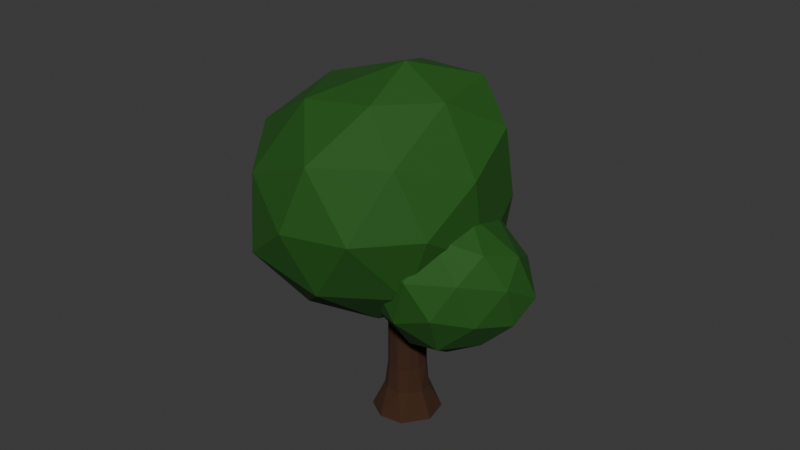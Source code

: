 # Source: OakTreeTwo.blend  (saved by Blender 4.2.66; exported with 4.5.12 LTS)
import bpy
from mathutils import Matrix  # noqa: F401  (used for matrix-valued properties, if any)

bpy.ops.wm.read_factory_settings(use_empty=True)
scene = bpy.context.scene
scene.name = 'Scene'

# ---- collections
col_collection = bpy.data.collections.new('Collection'); scene.collection.children.link(col_collection)

# ---- materials (node trees are filled in below, after node groups)
mat_material_004 = bpy.data.materials.new('Material.004')
mat_material_001 = bpy.data.materials.new('Material.001')

# ---- material node trees
mat_material_004.use_nodes = True; mat_material_004.node_tree.nodes.clear()
_N = mat_material_004.node_tree.nodes; _L = mat_material_004.node_tree.links
n0 = _N.new('ShaderNodeBsdfPrincipled'); n0.name = 'Principled BSDF'; n0.location = (10, 300)
n0.inputs[0].default_value = (0.04373, 0.01444, 0.002732, 1.0)
n0.inputs[2].default_value = 0.95
n1 = _N.new('ShaderNodeOutputMaterial'); n1.name = 'Material Output'; n1.location = (300, 300)
_L.new(n0.outputs[0], n1.inputs[0])
n1.is_active_output = True
mat_material_001.use_nodes = True; mat_material_001.node_tree.nodes.clear()
_N = mat_material_001.node_tree.nodes; _L = mat_material_001.node_tree.links
n0 = _N.new('ShaderNodeBsdfPrincipled'); n0.name = 'Principled BSDF'; n0.location = (10, 300)
n0.inputs[0].default_value = (0.0107, 0.09533, 0.003987, 1.0)
n0.inputs[2].default_value = 0.8
n1 = _N.new('ShaderNodeOutputMaterial'); n1.name = 'Material Output'; n1.location = (300, 300)
_L.new(n0.outputs[0], n1.inputs[0])
n1.is_active_output = True

# ---- world
world_world = bpy.data.worlds.new('World'); scene.world = world_world
world_world.use_nodes = True; world_world.node_tree.nodes.clear()
_N = world_world.node_tree.nodes; _L = world_world.node_tree.links
n0 = _N.new('ShaderNodeOutputWorld'); n0.name = 'World Output'; n0.location = (300, 300)
n1 = _N.new('ShaderNodeBackground'); n1.name = 'Background'; n1.location = (10, 300)
n1.inputs[0].default_value = (0.05088, 0.05088, 0.05088, 1.0)
_L.new(n1.outputs[0], n0.inputs[0])
n0.is_active_output = True
world_world.color = (0.05088, 0.05088, 0.05088)
world_world.sun_shadow_jitter_overblur = 0.0

# ---- meshes
me_cylinder = bpy.data.meshes.new('Cylinder')
me_cylinder.from_pydata([(-0.2841, -8.085, -1.0), (-0.2841, -8.906, 1.0), (0.07112, -8.12, -1.0), (-0.08897, -8.925, 1.0), (0.4126, -8.224, -1.0), (0.09863, -8.982, 1.0), (0.7274, -8.392, -1.0), (0.2715, -9.074, 1.0), (1.003, -8.618, -1.0), (0.4231, -9.199, 1.0), (1.23, -8.894, -1.0), (0.5474, -9.35, 1.0), (1.398, -9.209, -1.0), (0.6398, -9.523, 1.0), (1.502, -9.551, -1.0), (0.6967, -9.711, 1.0), (1.537, -9.906, -1.0), (0.7159, -9.906, 1.0), (1.502, -10.26, -1.0), (0.6967, -10.1, 1.0), (1.398, -10.6, -1.0), (0.6398, -10.29, 1.0), (1.23, -10.92, -1.0), (0.5474, -10.46, 1.0), (1.003, -11.19, -1.0), (0.4231, -10.61, 1.0), (0.7274, -11.42, -1.0), (0.2715, -10.74, 1.0), (0.4126, -11.59, -1.0), (0.09863, -10.83, 1.0), (0.07112, -11.69, -1.0), (-0.08897, -10.89, 1.0), (-0.2841, -11.73, -1.0), (-0.2841, -10.91, 1.0), (-0.6392, -11.69, -1.0), (-0.4791, -10.89, 1.0), (-0.9808, -11.59, -1.0), (-0.6667, -10.83, 1.0), (-1.296, -11.42, -1.0), (-0.8396, -10.74, 1.0), (-1.571, -11.19, -1.0), (-0.9912, -10.61, 1.0), (-1.798, -10.92, -1.0), (-1.116, -10.46, 1.0), (-1.966, -10.6, -1.0), (-1.208, -10.29, 1.0), (-2.07, -10.26, -1.0), (-1.265, -10.1, 1.0), (-2.105, -9.906, -1.0), (-1.284, -9.906, 1.0), (-2.07, -9.551, -1.0), (-1.265, -9.711, 1.0), (-1.966, -9.209, -1.0), (-1.208, -9.523, 1.0), (-1.798, -8.894, -1.0), (-1.116, -9.35, 1.0), (-1.571, -8.618, -1.0), (-0.9912, -9.199, 1.0), (-1.296, -8.392, -1.0), (-0.8396, -9.074, 1.0), (-0.9808, -8.224, -1.0), (-0.6667, -8.982, 1.0), (-0.6392, -8.12, -1.0), (-0.4791, -8.925, 1.0), (-0.2841, -8.906, -0.4249), (-0.2841, -8.62, -0.8209), (-0.2841, -8.867, -0.5879), (-0.2841, -8.763, -0.7328), (-0.03318, -8.645, -0.8209), (-0.08897, -8.925, -0.4249), (-0.06107, -8.785, -0.7328), (-0.08149, -8.887, -0.5879), (0.2081, -8.718, -0.8209), (0.09863, -8.982, -0.4249), (0.1533, -8.85, -0.7328), (0.1133, -8.947, -0.5879), (0.4304, -8.837, -0.8209), (0.2715, -9.074, -0.4249), (0.3509, -8.955, -0.7328), (0.2928, -9.042, -0.5879), (0.6252, -8.997, -0.8209), (0.4231, -9.199, -0.4249), (0.5241, -9.098, -0.7328), (0.4501, -9.172, -0.5879), (0.7852, -9.191, -0.8209), (0.5474, -9.35, -0.4249), (0.6663, -9.271, -0.7328), (0.5793, -9.329, -0.5879), (0.904, -9.414, -0.8209), (0.6398, -9.523, -0.4249), (0.7719, -9.468, -0.7328), (0.6752, -9.508, -0.5879), (0.9772, -9.655, -0.8209), (0.6967, -9.711, -0.4249), (0.837, -9.683, -0.7328), (0.7343, -9.703, -0.5879), (1.002, -9.906, -0.8209), (0.7159, -9.906, -0.4249), (0.8589, -9.906, -0.7328), (0.7543, -9.906, -0.5879), (0.9772, -10.16, -0.8209), (0.6967, -10.1, -0.4249), (0.837, -10.13, -0.7328), (0.7343, -10.11, -0.5879), (0.904, -10.4, -0.8209), (0.6398, -10.29, -0.4249), (0.7719, -10.34, -0.7328), (0.6752, -10.3, -0.5879), (0.7852, -10.62, -0.8209), (0.5474, -10.46, -0.4249), (0.6663, -10.54, -0.7328), (0.5793, -10.48, -0.5879), (0.6252, -10.82, -0.8209), (0.4231, -10.61, -0.4249), (0.5241, -10.71, -0.7328), (0.4501, -10.64, -0.5879), (0.4304, -10.98, -0.8209), (0.2715, -10.74, -0.4249), (0.3509, -10.86, -0.7328), (0.2928, -10.77, -0.5879), (0.2081, -11.09, -0.8209), (0.09863, -10.83, -0.4249), (0.1533, -10.96, -0.7328), (0.1133, -10.87, -0.5879), (-0.03318, -11.17, -0.8209), (-0.08897, -10.89, -0.4249), (-0.06107, -11.03, -0.7328), (-0.08149, -10.92, -0.5879), (-0.2841, -11.19, -0.8209), (-0.2841, -10.91, -0.4249), (-0.2841, -11.05, -0.7328), (-0.2841, -10.94, -0.5879), (-0.5349, -11.17, -0.8209), (-0.4791, -10.89, -0.4249), (-0.507, -11.03, -0.7328), (-0.4866, -10.92, -0.5879), (-0.7762, -11.09, -0.8209), (-0.6667, -10.83, -0.4249), (-0.7215, -10.96, -0.7328), (-0.6814, -10.87, -0.5879), (-0.9985, -10.98, -0.8209), (-0.8396, -10.74, -0.4249), (-0.9191, -10.86, -0.7328), (-0.8609, -10.77, -0.5879), (-1.193, -10.82, -0.8209), (-0.9912, -10.61, -0.4249), (-1.092, -10.71, -0.7328), (-1.018, -10.64, -0.5879), (-1.353, -10.62, -0.8209), (-1.116, -10.46, -0.4249), (-1.234, -10.54, -0.7328), (-1.147, -10.48, -0.5879), (-1.472, -10.4, -0.8209), (-1.208, -10.29, -0.4249), (-1.34, -10.34, -0.7328), (-1.243, -10.3, -0.5879), (-1.545, -10.16, -0.8209), (-1.265, -10.1, -0.4249), (-1.405, -10.13, -0.7328), (-1.302, -10.11, -0.5879), (-1.57, -9.906, -0.8209), (-1.284, -9.906, -0.4249), (-1.427, -9.906, -0.7328), (-1.322, -9.906, -0.5879), (-1.545, -9.655, -0.8209), (-1.265, -9.711, -0.4249), (-1.405, -9.683, -0.7328), (-1.302, -9.703, -0.5879), (-1.472, -9.414, -0.8209), (-1.208, -9.523, -0.4249), (-1.34, -9.468, -0.7328), (-1.243, -9.508, -0.5879), (-1.353, -9.191, -0.8209), (-1.116, -9.35, -0.4249), (-1.234, -9.271, -0.7328), (-1.147, -9.329, -0.5879), (-1.193, -8.997, -0.8209), (-0.9912, -9.199, -0.4249), (-1.092, -9.098, -0.7328), (-1.018, -9.172, -0.5879), (-0.9985, -8.837, -0.8209), (-0.8396, -9.074, -0.4249), (-0.9191, -8.955, -0.7328), (-0.8609, -9.042, -0.5879), (-0.7762, -8.718, -0.8209), (-0.6667, -8.982, -0.4249), (-0.7215, -8.85, -0.7328), (-0.6814, -8.947, -0.5879), (-0.5349, -8.645, -0.8209), (-0.4791, -8.925, -0.4249), (-0.507, -8.785, -0.7328), (-0.4866, -8.887, -0.5879)], [], [(62, 188, 65, 0), (4, 72, 76, 6), (6, 76, 80, 8), (8, 80, 84, 10), (10, 84, 88, 12), (12, 88, 92, 14), (14, 92, 96, 16), (16, 96, 100, 18), (18, 100, 104, 20), (20, 104, 108, 22), (22, 108, 112, 24), (24, 112, 116, 26), (26, 116, 120, 28), (28, 120, 124, 30), (30, 124, 128, 32), (32, 128, 132, 34), (34, 132, 136, 36), (36, 136, 140, 38), (38, 140, 144, 40), (40, 144, 148, 42), (42, 148, 152, 44), (44, 152, 156, 46), (46, 156, 160, 48), (48, 160, 164, 50), (50, 164, 168, 52), (52, 168, 172, 54), (54, 172, 176, 56), (56, 176, 180, 58), (58, 180, 184, 60), (60, 184, 188, 62), (3, 1, 63, 61, 59, 57, 55, 53, 51, 49, 47, 45, 43, 41, 39, 37, 35, 33, 31, 29, 27, 25, 23, 21, 19, 17, 15, 13, 11, 9, 7, 5), (0, 65, 68, 2), (0, 2, 4, 6, 8, 10, 12, 14, 16, 18, 20, 22, 24, 26, 28, 30, 32, 34, 36, 38, 40, 42, 44, 46, 48, 50, 52, 54, 56, 58, 60, 62), (2, 68, 72, 4), (185, 61, 63, 189), (181, 59, 61, 185), (177, 57, 59, 181), (173, 55, 57, 177), (169, 53, 55, 173), (165, 51, 53, 169), (161, 49, 51, 165), (157, 47, 49, 161), (153, 45, 47, 157), (149, 43, 45, 153), (145, 41, 43, 149), (141, 39, 41, 145), (137, 37, 39, 141), (133, 35, 37, 137), (129, 33, 35, 133), (125, 31, 33, 129), (121, 29, 31, 125), (117, 27, 29, 121), (113, 25, 27, 117), (109, 23, 25, 113), (105, 21, 23, 109), (101, 19, 21, 105), (97, 17, 19, 101), (93, 15, 17, 97), (89, 13, 15, 93), (85, 11, 13, 89), (81, 9, 11, 85), (77, 7, 9, 81), (73, 5, 7, 77), (69, 3, 5, 73), (64, 1, 3, 69), (189, 64, 66, 191), (191, 66, 67, 190), (190, 67, 65, 188), (185, 189, 191, 187), (187, 191, 190, 186), (186, 190, 188, 184), (181, 185, 187, 183), (183, 187, 186, 182), (182, 186, 184, 180), (177, 181, 183, 179), (179, 183, 182, 178), (178, 182, 180, 176), (173, 177, 179, 175), (175, 179, 178, 174), (174, 178, 176, 172), (169, 173, 175, 171), (171, 175, 174, 170), (170, 174, 172, 168), (165, 169, 171, 167), (167, 171, 170, 166), (166, 170, 168, 164), (161, 165, 167, 163), (163, 167, 166, 162), (162, 166, 164, 160), (157, 161, 163, 159), (159, 163, 162, 158), (158, 162, 160, 156), (153, 157, 159, 155), (155, 159, 158, 154), (154, 158, 156, 152), (149, 153, 155, 151), (151, 155, 154, 150), (150, 154, 152, 148), (145, 149, 151, 147), (147, 151, 150, 146), (146, 150, 148, 144), (141, 145, 147, 143), (143, 147, 146, 142), (142, 146, 144, 140), (137, 141, 143, 139), (139, 143, 142, 138), (138, 142, 140, 136), (133, 137, 139, 135), (135, 139, 138, 134), (134, 138, 136, 132), (129, 133, 135, 131), (131, 135, 134, 130), (130, 134, 132, 128), (125, 129, 131, 127), (127, 131, 130, 126), (126, 130, 128, 124), (121, 125, 127, 123), (123, 127, 126, 122), (122, 126, 124, 120), (117, 121, 123, 119), (119, 123, 122, 118), (118, 122, 120, 116), (113, 117, 119, 115), (115, 119, 118, 114), (114, 118, 116, 112), (109, 113, 115, 111), (111, 115, 114, 110), (110, 114, 112, 108), (105, 109, 111, 107), (107, 111, 110, 106), (106, 110, 108, 104), (101, 105, 107, 103), (103, 107, 106, 102), (102, 106, 104, 100), (97, 101, 103, 99), (99, 103, 102, 98), (98, 102, 100, 96), (93, 97, 99, 95), (95, 99, 98, 94), (94, 98, 96, 92), (89, 93, 95, 91), (91, 95, 94, 90), (90, 94, 92, 88), (85, 89, 91, 87), (87, 91, 90, 86), (86, 90, 88, 84), (81, 85, 87, 83), (83, 87, 86, 82), (82, 86, 84, 80), (77, 81, 83, 79), (79, 83, 82, 78), (78, 82, 80, 76), (73, 77, 79, 75), (75, 79, 78, 74), (74, 78, 76, 72), (69, 73, 75, 71), (71, 75, 74, 70), (70, 74, 72, 68), (64, 69, 71, 66), (66, 71, 70, 67), (67, 70, 68, 65), (189, 63, 1, 64)])
_uv = me_cylinder.uv_layers.new(name='UVMap')
_uv.uv.foreach_set('vector', [0.03125, 0.5, 0.03125, 0.5372, 0.0, 0.5372, 0.0, 0.5, 0.9375, 0.5, 0.9375, 0.5372, 0.9062, 0.5372, 0.9062, 0.5, 0.9062, 0.5, 0.9062, 0.5372, 0.875, 0.5372, 0.875, 0.5, 0.875, 0.5, 0.875, 0.5372, 0.8438, 0.5372, 0.8438, 0.5, 0.8438, 0.5, 0.8438, 0.5372, 0.8125, 0.5372, 0.8125, 0.5, 0.8125, 0.5, 0.8125, 0.5372, 0.7812, 0.5372, 0.7812, 0.5, 0.7812, 0.5, 0.7812, 0.5372, 0.75, 0.5372, 0.75, 0.5, 0.75, 0.5, 0.75, 0.5372, 0.7188, 0.5372, 0.7188, 0.5, 0.7188, 0.5, 0.7187, 0.5372, 0.6875, 0.5372, 0.6875, 0.5, 0.6875, 0.5, 0.6875, 0.5372, 0.6562, 0.5372, 0.6562, 0.5, 0.6562, 0.5, 0.6562, 0.5372, 0.625, 0.5372, 0.625, 0.5, 0.625, 0.5, 0.625, 0.5372, 0.5938, 0.5372, 0.5938, 0.5, 0.5938, 0.5, 0.5938, 0.5372, 0.5625, 0.5372, 0.5625, 0.5, 0.5625, 0.5, 0.5625, 0.5372, 0.5312, 0.5372, 0.5312, 0.5, 0.5312, 0.5, 0.5312, 0.5372, 0.5, 0.5372, 0.5, 0.5, 0.5, 0.5, 0.5, 0.5372, 0.4688, 0.5372, 0.4688, 0.5, 0.4688, 0.5, 0.4688, 0.5372, 0.4375, 0.5372, 0.4375, 0.5, 0.4375, 0.5, 0.4375, 0.5372, 0.4062, 0.5372, 0.4062, 0.5, 0.4062, 0.5, 0.4062, 0.5372, 0.375, 0.5372, 0.375, 0.5, 0.375, 0.5, 0.375, 0.5372, 0.3438, 0.5372, 0.3438, 0.5, 0.3438, 0.5, 0.3438, 0.5372, 0.3125, 0.5372, 0.3125, 0.5, 0.3125, 0.5, 0.3125, 0.5372, 0.2812, 0.5372, 0.2812, 0.5, 0.2812, 0.5, 0.2812, 0.5372, 0.25, 0.5372, 0.25, 0.5, 0.25, 0.5, 0.25, 0.5372, 0.2188, 0.5372, 0.2188, 0.5, 0.2188, 0.5, 0.2188, 0.5372, 0.1875, 0.5372, 0.1875, 0.5, 0.1875, 0.5, 0.1875, 0.5372, 0.1562, 0.5372, 0.1562, 0.5, 0.1562, 0.5, 0.1562, 0.5372, 0.125, 0.5372, 0.125, 0.5, 0.125, 0.5, 0.125, 0.5372, 0.09375, 0.5372, 0.09375, 0.5, 0.09375, 0.5, 0.09375, 0.5372, 0.0625, 0.5372, 0.0625, 0.5, 0.0625, 0.5, 0.0625, 0.5372, 0.03125, 0.5372, 0.03125, 0.5, 0.2968, 0.4854, 0.25, 0.49, 0.2032, 0.4854, 0.1582, 0.4717, 0.1167, 0.4496, 0.08029, 0.4197, 0.05045, 0.3833, 0.02827, 0.3418, 0.01461, 0.2968, 0.01, 0.25, 0.01461, 0.2032, 0.02827, 0.1582, 0.05045, 0.1167, 0.08029, 0.08029, 0.1167, 0.05045, 0.1582, 0.02827, 0.2032, 0.01461, 0.25, 0.01, 0.2968, 0.01461, 0.3418, 0.02827, 0.3833, 0.05045, 0.4197, 0.08029, 0.4496, 0.1167, 0.4717, 0.1582, 0.4854, 0.2032, 0.49, 0.25, 0.4854, 0.2968, 0.4717, 0.3418, 0.4496, 0.3833, 0.4197, 0.4197, 0.3833, 0.4496, 0.3418, 0.4717, 1.0, 0.5, 1.0, 0.5372, 0.9688, 0.5372, 0.9688, 0.5, 0.75, 0.49, 0.7968, 0.4854, 0.8418, 0.4717, 0.8833, 0.4496, 0.9197, 0.4197, 0.9496, 0.3833, 0.9717, 0.3418, 0.9854, 0.2968, 0.99, 0.25, 0.9854, 0.2032, 0.9717, 0.1582, 0.9496, 0.1167, 0.9197, 0.08029, 0.8833, 0.05045, 0.8418, 0.02827, 0.7968, 0.01461, 0.75, 0.01, 0.7032, 0.01461, 0.6582, 0.02827, 0.6167, 0.05045, 0.5803, 0.08029, 0.5504, 0.1167, 0.5283, 0.1582, 0.5146, 0.2032, 0.51, 0.25, 0.5146, 0.2968, 0.5283, 0.3418, 0.5504, 0.3833, 0.5803, 0.4197, 0.6167, 0.4496, 0.6582, 0.4717, 0.7032, 0.4854, 0.9688, 0.5, 0.9688, 0.5372, 0.9375, 0.5372, 0.9375, 0.5, 0.0625, 0.6342, 0.0625, 1.0, 0.03125, 1.0, 0.03125, 0.6342, 0.09375, 0.6342, 0.09375, 1.0, 0.0625, 1.0, 0.0625, 0.6342, 0.125, 0.6342, 0.125, 1.0, 0.09375, 1.0, 0.09375, 0.6342, 0.1562, 0.6342, 0.1562, 1.0, 0.125, 1.0, 0.125, 0.6342, 0.1875, 0.6342, 0.1875, 1.0, 0.1562, 1.0, 0.1562, 0.6342, 0.2187, 0.6342, 0.2188, 1.0, 0.1875, 1.0, 0.1875, 0.6342, 0.25, 0.6342, 0.25, 1.0, 0.2188, 1.0, 0.2187, 0.6342, 0.2812, 0.6342, 0.2812, 1.0, 0.25, 1.0, 0.25, 0.6342, 0.3125, 0.6342, 0.3125, 1.0, 0.2812, 1.0, 0.2812, 0.6342, 0.3438, 0.6342, 0.3438, 1.0, 0.3125, 1.0, 0.3125, 0.6342, 0.375, 0.6342, 0.375, 1.0, 0.3438, 1.0, 0.3438, 0.6342, 0.4062, 0.6342, 0.4062, 1.0, 0.375, 1.0, 0.375, 0.6342, 0.4375, 0.6342, 0.4375, 1.0, 0.4062, 1.0, 0.4062, 0.6342, 0.4688, 0.6342, 0.4688, 1.0, 0.4375, 1.0, 0.4375, 0.6342, 0.5, 0.6342, 0.5, 1.0, 0.4688, 1.0, 0.4688, 0.6342, 0.5312, 0.6342, 0.5312, 1.0, 0.5, 1.0, 0.5, 0.6342, 0.5625, 0.6342, 0.5625, 1.0, 0.5312, 1.0, 0.5312, 0.6342, 0.5938, 0.6342, 0.5938, 1.0, 0.5625, 1.0, 0.5625, 0.6342, 0.625, 0.6342, 0.625, 1.0, 0.5938, 1.0, 0.5938, 0.6342, 0.6562, 0.6342, 0.6562, 1.0, 0.625, 1.0, 0.625, 0.6342, 0.6875, 0.6342, 0.6875, 1.0, 0.6562, 1.0, 0.6562, 0.6342, 0.7187, 0.6342, 0.7188, 1.0, 0.6875, 1.0, 0.6875, 0.6342, 0.75, 0.6342, 0.75, 1.0, 0.7188, 1.0, 0.7187, 0.6342, 0.7812, 0.6342, 0.7812, 1.0, 0.75, 1.0, 0.75, 0.6342, 0.8125, 0.6342, 0.8125, 1.0, 0.7812, 1.0, 0.7812, 0.6342, 0.8438, 0.6342, 0.8438, 1.0, 0.8125, 1.0, 0.8125, 0.6342, 0.875, 0.6342, 0.875, 1.0, 0.8438, 1.0, 0.8438, 0.6342, 0.9062, 0.6342, 0.9062, 1.0, 0.875, 1.0, 0.875, 0.6342, 0.9375, 0.6342, 0.9375, 1.0, 0.9062, 1.0, 0.9062, 0.6342, 0.9688, 0.6342, 0.9688, 1.0, 0.9375, 1.0, 0.9375, 0.6342, 1.0, 0.6342, 1.0, 1.0, 0.9688, 1.0, 0.9688, 0.6342, 0.03125, 0.6342, 0.0, 0.6342, -0.0005986, 0.5923, 0.03125, 0.5923, 0.03125, 0.5923, -0.0005986, 0.5923, -0.0001621, 0.548, 0.03125, 0.548, 0.03125, 0.548, -0.0001621, 0.548, 0.0, 0.5372, 0.03125, 0.5372, 0.0625, 0.6342, 0.03125, 0.6342, 0.03125, 0.5923, 0.0625, 0.5923, 0.0625, 0.5923, 0.03125, 0.5923, 0.03125, 0.548, 0.0625, 0.548, 0.0625, 0.548, 0.03125, 0.548, 0.03125, 0.5372, 0.0625, 0.5372, 0.09375, 0.6342, 0.0625, 0.6342, 0.0625, 0.5923, 0.09375, 0.5923, 0.09375, 0.5923, 0.0625, 0.5923, 0.0625, 0.548, 0.09375, 0.548, 0.09375, 0.548, 0.0625, 0.548, 0.0625, 0.5372, 0.09375, 0.5372, 0.125, 0.6342, 0.09375, 0.6342, 0.09375, 0.5923, 0.125, 0.5923, 0.125, 0.5923, 0.09375, 0.5923, 0.09375, 0.548, 0.125, 0.548, 0.125, 0.548, 0.09375, 0.548, 0.09375, 0.5372, 0.125, 0.5372, 0.1562, 0.6342, 0.125, 0.6342, 0.125, 0.5923, 0.1562, 0.5923, 0.1562, 0.5923, 0.125, 0.5923, 0.125, 0.548, 0.1562, 0.548, 0.1562, 0.548, 0.125, 0.548, 0.125, 0.5372, 0.1562, 0.5372, 0.1875, 0.6342, 0.1562, 0.6342, 0.1562, 0.5923, 0.1875, 0.5923, 0.1875, 0.5923, 0.1562, 0.5923, 0.1562, 0.548, 0.1875, 0.548, 0.1875, 0.548, 0.1562, 0.548, 0.1562, 0.5372, 0.1875, 0.5372, 0.2187, 0.6342, 0.1875, 0.6342, 0.1875, 0.5923, 0.2187, 0.5923, 0.2187, 0.5923, 0.1875, 0.5923, 0.1875, 0.548, 0.2187, 0.548, 0.2187, 0.548, 0.1875, 0.548, 0.1875, 0.5372, 0.2188, 0.5372, 0.25, 0.6342, 0.2187, 0.6342, 0.2187, 0.5923, 0.25, 0.5923, 0.25, 0.5923, 0.2187, 0.5923, 0.2187, 0.548, 0.25, 0.548, 0.25, 0.548, 0.2187, 0.548, 0.2188, 0.5372, 0.25, 0.5372, 0.2812, 0.6342, 0.25, 0.6342, 0.25, 0.5923, 0.2812, 0.5923, 0.2812, 0.5923, 0.25, 0.5923, 0.25, 0.548, 0.2812, 0.548, 0.2812, 0.548, 0.25, 0.548, 0.25, 0.5372, 0.2812, 0.5372, 0.3125, 0.6342, 0.2812, 0.6342, 0.2812, 0.5923, 0.3125, 0.5923, 0.3125, 0.5923, 0.2812, 0.5923, 0.2812, 0.548, 0.3125, 0.548, 0.3125, 0.548, 0.2812, 0.548, 0.2812, 0.5372, 0.3125, 0.5372, 0.3438, 0.6342, 0.3125, 0.6342, 0.3125, 0.5923, 0.3438, 0.5923, 0.3438, 0.5923, 0.3125, 0.5923, 0.3125, 0.548, 0.3438, 0.548, 0.3438, 0.548, 0.3125, 0.548, 0.3125, 0.5372, 0.3438, 0.5372, 0.375, 0.6342, 0.3438, 0.6342, 0.3438, 0.5923, 0.375, 0.5923, 0.375, 0.5923, 0.3438, 0.5923, 0.3438, 0.548, 0.375, 0.548, 0.375, 0.548, 0.3438, 0.548, 0.3438, 0.5372, 0.375, 0.5372, 0.4062, 0.6342, 0.375, 0.6342, 0.375, 0.5923, 0.4063, 0.5923, 0.4063, 0.5923, 0.375, 0.5923, 0.375, 0.548, 0.4062, 0.548, 0.4062, 0.548, 0.375, 0.548, 0.375, 0.5372, 0.4062, 0.5372, 0.4375, 0.6342, 0.4062, 0.6342, 0.4063, 0.5923, 0.4375, 0.5923, 0.4375, 0.5923, 0.4063, 0.5923, 0.4062, 0.548, 0.4375, 0.548, 0.4375, 0.548, 0.4062, 0.548, 0.4062, 0.5372, 0.4375, 0.5372, 0.4688, 0.6342, 0.4375, 0.6342, 0.4375, 0.5923, 0.4688, 0.5923, 0.4688, 0.5923, 0.4375, 0.5923, 0.4375, 0.548, 0.4688, 0.548, 0.4688, 0.548, 0.4375, 0.548, 0.4375, 0.5372, 0.4688, 0.5372, 0.5, 0.6342, 0.4688, 0.6342, 0.4688, 0.5923, 0.5, 0.5923, 0.5, 0.5923, 0.4688, 0.5923, 0.4688, 0.548, 0.5, 0.548, 0.5, 0.548, 0.4688, 0.548, 0.4688, 0.5372, 0.5, 0.5372, 0.5312, 0.6342, 0.5, 0.6342, 0.5, 0.5923, 0.5312, 0.5923, 0.5312, 0.5923, 0.5, 0.5923, 0.5, 0.548, 0.5312, 0.548, 0.5312, 0.548, 0.5, 0.548, 0.5, 0.5372, 0.5312, 0.5372, 0.5625, 0.6342, 0.5312, 0.6342, 0.5312, 0.5923, 0.5625, 0.5923, 0.5625, 0.5923, 0.5312, 0.5923, 0.5312, 0.548, 0.5625, 0.548, 0.5625, 0.548, 0.5312, 0.548, 0.5312, 0.5372, 0.5625, 0.5372, 0.5938, 0.6342, 0.5625, 0.6342, 0.5625, 0.5923, 0.5938, 0.5923, 0.5938, 0.5923, 0.5625, 0.5923, 0.5625, 0.548, 0.5938, 0.548, 0.5938, 0.548, 0.5625, 0.548, 0.5625, 0.5372, 0.5938, 0.5372, 0.625, 0.6342, 0.5938, 0.6342, 0.5938, 0.5923, 0.625, 0.5923, 0.625, 0.5923, 0.5938, 0.5923, 0.5938, 0.548, 0.625, 0.548, 0.625, 0.548, 0.5938, 0.548, 0.5938, 0.5372, 0.625, 0.5372, 0.6562, 0.6342, 0.625, 0.6342, 0.625, 0.5923, 0.6562, 0.5923, 0.6562, 0.5923, 0.625, 0.5923, 0.625, 0.548, 0.6562, 0.548, 0.6562, 0.548, 0.625, 0.548, 0.625, 0.5372, 0.6562, 0.5372, 0.6875, 0.6342, 0.6562, 0.6342, 0.6562, 0.5923, 0.6875, 0.5923, 0.6875, 0.5923, 0.6562, 0.5923, 0.6562, 0.548, 0.6875, 0.548, 0.6875, 0.548, 0.6562, 0.548, 0.6562, 0.5372, 0.6875, 0.5372, 0.7187, 0.6342, 0.6875, 0.6342, 0.6875, 0.5923, 0.7187, 0.5923, 0.7187, 0.5923, 0.6875, 0.5923, 0.6875, 0.548, 0.7188, 0.548, 0.7188, 0.548, 0.6875, 0.548, 0.6875, 0.5372, 0.7187, 0.5372, 0.75, 0.6342, 0.7187, 0.6342, 0.7187, 0.5923, 0.75, 0.5923, 0.75, 0.5923, 0.7187, 0.5923, 0.7188, 0.548, 0.75, 0.548, 0.75, 0.548, 0.7188, 0.548, 0.7188, 0.5372, 0.75, 0.5372, 0.7812, 0.6342, 0.75, 0.6342, 0.75, 0.5923, 0.7813, 0.5923, 0.7813, 0.5923, 0.75, 0.5923, 0.75, 0.548, 0.7812, 0.548, 0.7812, 0.548, 0.75, 0.548, 0.75, 0.5372, 0.7812, 0.5372, 0.8125, 0.6342, 0.7812, 0.6342, 0.7813, 0.5923, 0.8125, 0.5923, 0.8125, 0.5923, 0.7813, 0.5923, 0.7812, 0.548, 0.8125, 0.548, 0.8125, 0.548, 0.7812, 0.548, 0.7812, 0.5372, 0.8125, 0.5372, 0.8438, 0.6342, 0.8125, 0.6342, 0.8125, 0.5923, 0.8438, 0.5923, 0.8438, 0.5923, 0.8125, 0.5923, 0.8125, 0.548, 0.8437, 0.548, 0.8437, 0.548, 0.8125, 0.548, 0.8125, 0.5372, 0.8438, 0.5372, 0.875, 0.6342, 0.8438, 0.6342, 0.8438, 0.5923, 0.875, 0.5923, 0.875, 0.5923, 0.8438, 0.5923, 0.8437, 0.548, 0.875, 0.548, 0.875, 0.548, 0.8437, 0.548, 0.8438, 0.5372, 0.875, 0.5372, 0.9062, 0.6342, 0.875, 0.6342, 0.875, 0.5923, 0.9062, 0.5923, 0.9062, 0.5923, 0.875, 0.5923, 0.875, 0.548, 0.9062, 0.548, 0.9062, 0.548, 0.875, 0.548, 0.875, 0.5372, 0.9062, 0.5372, 0.9375, 0.6342, 0.9062, 0.6342, 0.9062, 0.5923, 0.9375, 0.5923, 0.9375, 0.5923, 0.9062, 0.5923, 0.9062, 0.548, 0.9375, 0.548, 0.9375, 0.548, 0.9062, 0.548, 0.9062, 0.5372, 0.9375, 0.5372, 0.9688, 0.6342, 0.9375, 0.6342, 0.9375, 0.5923, 0.9688, 0.5923, 0.9688, 0.5923, 0.9375, 0.5923, 0.9375, 0.548, 0.9688, 0.548, 0.9688, 0.548, 0.9375, 0.548, 0.9375, 0.5372, 0.9688, 0.5372, 1.0, 0.6342, 0.9688, 0.6342, 0.9688, 0.5923, 1.001, 0.5923, 1.001, 0.5923, 0.9688, 0.5923, 0.9688, 0.548, 1.0, 0.548, 1.0, 0.548, 0.9688, 0.548, 0.9688, 0.5372, 1.0, 0.5372, 0.03125, 0.6342, 0.03125, 1.0, 0.0, 1.0, 0.0, 0.6342])
me_cylinder.materials.append(mat_material_004)
me_cylinder.update()
me_icosphere_003 = bpy.data.meshes.new('Icosphere.003')
me_icosphere_003.from_pydata([(0.0, -0.09167, -1.044), (0.7236, -0.7361, -0.5543), (-0.3569, -0.7836, -0.5333), (-0.9749, 0.06701, -0.5332), (-0.2764, 0.8506, -0.4472), (0.7236, 0.4424, -0.4917), (0.2764, -0.8506, 0.4472), (-0.9176, -0.3642, 0.24), (-0.8041, 0.5927, 0.3612), (0.2764, 0.8506, 0.4472), (0.9229, 0.05583, 0.4852), (-3.289e-05, 2.738e-05, 1.0), (-0.1625, -0.5638, -0.8838), (0.4253, -0.5194, -0.9578), (0.2629, -0.898, -0.5702), (0.8506, -0.2104, -0.6329), (0.4253, 0.09863, -0.9578), (-0.5257, 0.0, -0.8507), (-0.7483, -0.45, -0.5899), (-0.1625, 0.4362, -0.8838), (-0.6882, 0.5, -0.5257), (0.2629, 0.7561, -0.5589), (0.9511, -0.38, -0.04445), (0.9796, 0.3362, 0.01439), (-0.06007, -0.95, -0.06421), (0.5878, -0.88, -0.04445), (-1.145, -0.1475, -0.2072), (-0.7818, -0.6475, -0.2072), (-0.5878, 0.809, 0.0), (-1.011, 0.359, -0.06417), (0.5878, 0.809, 0.0), (0.0, 1.0, 0.0), (0.6882, -0.5, 0.5257), (-0.3434, -0.742, 0.4398), (-1.045, 0.1615, 0.3185), (-0.2629, 0.809, 0.5257), (0.7167, 0.5558, 0.5637), (0.1624, -0.5, 0.8506), (0.5257, 0.0, 0.8507), (-0.5058, -0.242, 0.7647), (-0.4854, 0.359, 0.7865), (0.1625, 0.5, 0.8507), (-0.3497, -0.7727, 0.1408), (1.282, -1.48, -0.1043), (0.3032, -1.393, 1.39), (-0.7202, -0.04515, 1.789), (-0.3474, 1.089, 0.5208), (0.7584, 0.3177, -0.6525), (2.167, -0.8816, 1.373), (0.522, -0.1465, 2.562), (0.2928, 1.348, 2.022), (1.298, 1.65, 0.5078), (2.368, 0.4084, 0.0737), (2.161, 0.8124, 1.764), (-0.06238, -1.34, 0.7305), (0.3825, -1.404, -0.1429), (0.906, -1.671, 0.5847), (1.036, -0.7704, -0.6067), (0.06674, -0.4845, -0.4572), (-0.6551, -0.4293, 0.9593), (-0.311, -0.8846, 1.7), (-0.5733, 0.148, 0.2219), (-0.6589, 0.5664, 1.189), (0.07501, 0.7979, -0.2475), (1.955, -0.6191, -0.175), (1.69, 0.4845, -0.5295), (1.258, -1.347, 1.459), (1.864, -1.315, 0.5679), (-0.3649, -0.1108, 2.393), (0.2367, -0.9029, 2.158), (-0.06341, 1.385, 1.326), (-0.3172, 0.7265, 2.072), (1.057, 1.23, -0.2549), (0.3991, 1.592, 0.4384), (2.479, -0.3588, 0.7052), (1.512, -0.6432, 2.145), (0.2306, 0.7082, 2.53), (0.9038, 1.715, 1.318), (2.014, 1.235, 0.1608), (2.384, -0.05889, 1.677), (2.475, 0.6369, 0.9346), (1.508, 0.3526, 2.375), (1.248, 1.26, 2.059), (1.873, 1.429, 1.169)], [], [(0, 13, 12), (1, 13, 15), (0, 12, 17), (0, 17, 19), (0, 19, 16), (1, 15, 22), (2, 14, 24), (3, 18, 26), (4, 20, 28), (5, 21, 30), (1, 22, 25), (2, 24, 27), (3, 26, 29), (4, 28, 31), (5, 30, 23), (6, 32, 37), (7, 33, 39), (8, 34, 40), (9, 35, 41), (10, 36, 38), (38, 41, 11), (38, 36, 41), (36, 9, 41), (41, 40, 11), (41, 35, 40), (35, 8, 40), (40, 39, 11), (40, 34, 39), (34, 7, 39), (39, 37, 11), (39, 33, 37), (33, 6, 37), (37, 38, 11), (37, 32, 38), (32, 10, 38), (23, 36, 10), (23, 30, 36), (30, 9, 36), (31, 35, 9), (31, 28, 35), (28, 8, 35), (29, 34, 8), (29, 26, 34), (26, 7, 34), (27, 33, 7), (27, 24, 33), (24, 6, 33), (25, 32, 6), (25, 22, 32), (22, 10, 32), (30, 31, 9), (30, 21, 31), (21, 4, 31), (28, 29, 8), (28, 20, 29), (20, 3, 29), (26, 27, 7), (26, 18, 27), (18, 2, 27), (24, 25, 6), (24, 14, 25), (14, 1, 25), (22, 23, 10), (22, 15, 23), (15, 5, 23), (16, 21, 5), (16, 19, 21), (19, 4, 21), (19, 20, 4), (19, 17, 20), (17, 3, 20), (17, 18, 3), (17, 12, 18), (12, 2, 18), (15, 16, 5), (15, 13, 16), (13, 0, 16), (12, 14, 2), (12, 13, 14), (13, 1, 14), (42, 55, 54), (43, 55, 57), (42, 54, 59), (42, 59, 61), (42, 61, 58), (43, 57, 64), (44, 56, 66), (45, 60, 68), (46, 62, 70), (47, 63, 72), (43, 64, 67), (44, 66, 69), (45, 68, 71), (46, 70, 73), (47, 72, 65), (48, 74, 79), (49, 75, 81), (50, 76, 82), (51, 77, 83), (52, 78, 80), (80, 83, 53), (80, 78, 83), (78, 51, 83), (83, 82, 53), (83, 77, 82), (77, 50, 82), (82, 81, 53), (82, 76, 81), (76, 49, 81), (81, 79, 53), (81, 75, 79), (75, 48, 79), (79, 80, 53), (79, 74, 80), (74, 52, 80), (65, 78, 52), (65, 72, 78), (72, 51, 78), (73, 77, 51), (73, 70, 77), (70, 50, 77), (71, 76, 50), (71, 68, 76), (68, 49, 76), (69, 75, 49), (69, 66, 75), (66, 48, 75), (67, 74, 48), (67, 64, 74), (64, 52, 74), (72, 73, 51), (72, 63, 73), (63, 46, 73), (70, 71, 50), (70, 62, 71), (62, 45, 71), (68, 69, 49), (68, 60, 69), (60, 44, 69), (66, 67, 48), (66, 56, 67), (56, 43, 67), (64, 65, 52), (64, 57, 65), (57, 47, 65), (58, 63, 47), (58, 61, 63), (61, 46, 63), (61, 62, 46), (61, 59, 62), (59, 45, 62), (59, 60, 45), (59, 54, 60), (54, 44, 60), (57, 58, 47), (57, 55, 58), (55, 42, 58), (54, 56, 44), (54, 55, 56), (55, 43, 56)])
_uv = me_icosphere_003.uv_layers.new(name='UVMap')
_uv.uv.foreach_set('vector', [0.1818, 0.0, 0.2273, 0.07873, 0.1364, 0.07873, 0.2727, 0.1575, 0.3182, 0.07873, 0.3636, 0.1575, 0.9091, 0.0, 0.9545, 0.07873, 0.8636, 0.07873, 0.7273, 0.0, 0.7727, 0.07873, 0.6818, 0.07873, 0.5455, 0.0, 0.5909, 0.07873, 0.5, 0.07873, 0.2727, 0.1575, 0.3636, 0.1575, 0.3182, 0.2362, 0.09091, 0.1575, 0.1818, 0.1575, 0.1364, 0.2362, 0.8182, 0.1575, 0.9091, 0.1575, 0.8636, 0.2362, 0.6364, 0.1575, 0.7273, 0.1575, 0.6818, 0.2362, 0.4545, 0.1575, 0.5455, 0.1575, 0.5, 0.2362, 0.2727, 0.1575, 0.3182, 0.2362, 0.2273, 0.2362, 0.09091, 0.1575, 0.1364, 0.2362, 0.04546, 0.2362, 0.8182, 0.1575, 0.8636, 0.2362, 0.7727, 0.2362, 0.6364, 0.1575, 0.6818, 0.2362, 0.5909, 0.2362, 0.4545, 0.1575, 0.5, 0.2362, 0.4091, 0.2362, 0.1818, 0.3149, 0.2727, 0.3149, 0.2273, 0.3937, 0.0, 0.3149, 0.09091, 0.3149, 0.04546, 0.3937, 0.7273, 0.3149, 0.8182, 0.3149, 0.7727, 0.3937, 0.5455, 0.3149, 0.6364, 0.3149, 0.5909, 0.3937, 0.3636, 0.3149, 0.4545, 0.3149, 0.4091, 0.3937, 0.4091, 0.3937, 0.5, 0.3937, 0.4545, 0.4724, 0.4091, 0.3937, 0.4545, 0.3149, 0.5, 0.3937, 0.4545, 0.3149, 0.5455, 0.3149, 0.5, 0.3937, 0.5909, 0.3937, 0.6818, 0.3937, 0.6364, 0.4724, 0.5909, 0.3937, 0.6364, 0.3149, 0.6818, 0.3937, 0.6364, 0.3149, 0.7273, 0.3149, 0.6818, 0.3937, 0.7727, 0.3937, 0.8636, 0.3937, 0.8182, 0.4724, 0.7727, 0.3937, 0.8182, 0.3149, 0.8636, 0.3937, 0.8182, 0.3149, 0.9091, 0.3149, 0.8636, 0.3937, 0.04546, 0.3937, 0.1364, 0.3937, 0.09091, 0.4724, 0.04546, 0.3937, 0.09091, 0.3149, 0.1364, 0.3937, 0.09091, 0.3149, 0.1818, 0.3149, 0.1364, 0.3937, 0.2273, 0.3937, 0.3182, 0.3937, 0.2727, 0.4724, 0.2273, 0.3937, 0.2727, 0.3149, 0.3182, 0.3937, 0.2727, 0.3149, 0.3636, 0.3149, 0.3182, 0.3937, 0.4091, 0.2362, 0.4545, 0.3149, 0.3636, 0.3149, 0.4091, 0.2362, 0.5, 0.2362, 0.4545, 0.3149, 0.5, 0.2362, 0.5455, 0.3149, 0.4545, 0.3149, 0.5909, 0.2362, 0.6364, 0.3149, 0.5455, 0.3149, 0.5909, 0.2362, 0.6818, 0.2362, 0.6364, 0.3149, 0.6818, 0.2362, 0.7273, 0.3149, 0.6364, 0.3149, 0.7727, 0.2362, 0.8182, 0.3149, 0.7273, 0.3149, 0.7727, 0.2362, 0.8636, 0.2362, 0.8182, 0.3149, 0.8636, 0.2362, 0.9091, 0.3149, 0.8182, 0.3149, 0.04546, 0.2362, 0.09091, 0.3149, 0.0, 0.3149, 0.04546, 0.2362, 0.1364, 0.2362, 0.09091, 0.3149, 0.1364, 0.2362, 0.1818, 0.3149, 0.09091, 0.3149, 0.2273, 0.2362, 0.2727, 0.3149, 0.1818, 0.3149, 0.2273, 0.2362, 0.3182, 0.2362, 0.2727, 0.3149, 0.3182, 0.2362, 0.3636, 0.3149, 0.2727, 0.3149, 0.5, 0.2362, 0.5909, 0.2362, 0.5455, 0.3149, 0.5, 0.2362, 0.5455, 0.1575, 0.5909, 0.2362, 0.5455, 0.1575, 0.6364, 0.1575, 0.5909, 0.2362, 0.6818, 0.2362, 0.7727, 0.2362, 0.7273, 0.3149, 0.6818, 0.2362, 0.7273, 0.1575, 0.7727, 0.2362, 0.7273, 0.1575, 0.8182, 0.1575, 0.7727, 0.2362, 0.8636, 0.2362, 0.9545, 0.2362, 0.9091, 0.3149, 0.8636, 0.2362, 0.9091, 0.1575, 0.9545, 0.2362, 0.9091, 0.1575, 1.0, 0.1575, 0.9545, 0.2362, 0.1364, 0.2362, 0.2273, 0.2362, 0.1818, 0.3149, 0.1364, 0.2362, 0.1818, 0.1575, 0.2273, 0.2362, 0.1818, 0.1575, 0.2727, 0.1575, 0.2273, 0.2362, 0.3182, 0.2362, 0.4091, 0.2362, 0.3636, 0.3149, 0.3182, 0.2362, 0.3636, 0.1575, 0.4091, 0.2362, 0.3636, 0.1575, 0.4545, 0.1575, 0.4091, 0.2362, 0.5, 0.07873, 0.5455, 0.1575, 0.4545, 0.1575, 0.5, 0.07873, 0.5909, 0.07873, 0.5455, 0.1575, 0.5909, 0.07873, 0.6364, 0.1575, 0.5455, 0.1575, 0.6818, 0.07873, 0.7273, 0.1575, 0.6364, 0.1575, 0.6818, 0.07873, 0.7727, 0.07873, 0.7273, 0.1575, 0.7727, 0.07873, 0.8182, 0.1575, 0.7273, 0.1575, 0.8636, 0.07873, 0.9091, 0.1575, 0.8182, 0.1575, 0.8636, 0.07873, 0.9545, 0.07873, 0.9091, 0.1575, 0.9545, 0.07873, 1.0, 0.1575, 0.9091, 0.1575, 0.3636, 0.1575, 0.4091, 0.07873, 0.4545, 0.1575, 0.3636, 0.1575, 0.3182, 0.07873, 0.4091, 0.07873, 0.3182, 0.07873, 0.3636, 0.0, 0.4091, 0.07873, 0.1364, 0.07873, 0.1818, 0.1575, 0.09091, 0.1575, 0.1364, 0.07873, 0.2273, 0.07873, 0.1818, 0.1575, 0.2273, 0.07873, 0.2727, 0.1575, 0.1818, 0.1575, 0.1818, 0.0, 0.2273, 0.07873, 0.1364, 0.07873, 0.2727, 0.1575, 0.3182, 0.07873, 0.3636, 0.1575, 0.9091, 0.0, 0.9545, 0.07873, 0.8636, 0.07873, 0.7273, 0.0, 0.7727, 0.07873, 0.6818, 0.07873, 0.5455, 0.0, 0.5909, 0.07873, 0.5, 0.07873, 0.2727, 0.1575, 0.3636, 0.1575, 0.3182, 0.2362, 0.09091, 0.1575, 0.1818, 0.1575, 0.1364, 0.2362, 0.8182, 0.1575, 0.9091, 0.1575, 0.8636, 0.2362, 0.6364, 0.1575, 0.7273, 0.1575, 0.6818, 0.2362, 0.4545, 0.1575, 0.5455, 0.1575, 0.5, 0.2362, 0.2727, 0.1575, 0.3182, 0.2362, 0.2273, 0.2362, 0.09091, 0.1575, 0.1364, 0.2362, 0.04546, 0.2362, 0.8182, 0.1575, 0.8636, 0.2362, 0.7727, 0.2362, 0.6364, 0.1575, 0.6818, 0.2362, 0.5909, 0.2362, 0.4545, 0.1575, 0.5, 0.2362, 0.4091, 0.2362, 0.1818, 0.3149, 0.2727, 0.3149, 0.2273, 0.3937, 0.0, 0.3149, 0.09091, 0.3149, 0.04546, 0.3937, 0.7273, 0.3149, 0.8182, 0.3149, 0.7727, 0.3937, 0.5455, 0.3149, 0.6364, 0.3149, 0.5909, 0.3937, 0.3636, 0.3149, 0.4545, 0.3149, 0.4091, 0.3937, 0.4091, 0.3937, 0.5, 0.3937, 0.4545, 0.4724, 0.4091, 0.3937, 0.4545, 0.3149, 0.5, 0.3937, 0.4545, 0.3149, 0.5455, 0.3149, 0.5, 0.3937, 0.5909, 0.3937, 0.6818, 0.3937, 0.6364, 0.4724, 0.5909, 0.3937, 0.6364, 0.3149, 0.6818, 0.3937, 0.6364, 0.3149, 0.7273, 0.3149, 0.6818, 0.3937, 0.7727, 0.3937, 0.8636, 0.3937, 0.8182, 0.4724, 0.7727, 0.3937, 0.8182, 0.3149, 0.8636, 0.3937, 0.8182, 0.3149, 0.9091, 0.3149, 0.8636, 0.3937, 0.04546, 0.3937, 0.1364, 0.3937, 0.09091, 0.4724, 0.04546, 0.3937, 0.09091, 0.3149, 0.1364, 0.3937, 0.09091, 0.3149, 0.1818, 0.3149, 0.1364, 0.3937, 0.2273, 0.3937, 0.3182, 0.3937, 0.2727, 0.4724, 0.2273, 0.3937, 0.2727, 0.3149, 0.3182, 0.3937, 0.2727, 0.3149, 0.3636, 0.3149, 0.3182, 0.3937, 0.4091, 0.2362, 0.4545, 0.3149, 0.3636, 0.3149, 0.4091, 0.2362, 0.5, 0.2362, 0.4545, 0.3149, 0.5, 0.2362, 0.5455, 0.3149, 0.4545, 0.3149, 0.5909, 0.2362, 0.6364, 0.3149, 0.5455, 0.3149, 0.5909, 0.2362, 0.6818, 0.2362, 0.6364, 0.3149, 0.6818, 0.2362, 0.7273, 0.3149, 0.6364, 0.3149, 0.7727, 0.2362, 0.8182, 0.3149, 0.7273, 0.3149, 0.7727, 0.2362, 0.8636, 0.2362, 0.8182, 0.3149, 0.8636, 0.2362, 0.9091, 0.3149, 0.8182, 0.3149, 0.04546, 0.2362, 0.09091, 0.3149, 0.0, 0.3149, 0.04546, 0.2362, 0.1364, 0.2362, 0.09091, 0.3149, 0.1364, 0.2362, 0.1818, 0.3149, 0.09091, 0.3149, 0.2273, 0.2362, 0.2727, 0.3149, 0.1818, 0.3149, 0.2273, 0.2362, 0.3182, 0.2362, 0.2727, 0.3149, 0.3182, 0.2362, 0.3636, 0.3149, 0.2727, 0.3149, 0.5, 0.2362, 0.5909, 0.2362, 0.5455, 0.3149, 0.5, 0.2362, 0.5455, 0.1575, 0.5909, 0.2362, 0.5455, 0.1575, 0.6364, 0.1575, 0.5909, 0.2362, 0.6818, 0.2362, 0.7727, 0.2362, 0.7273, 0.3149, 0.6818, 0.2362, 0.7273, 0.1575, 0.7727, 0.2362, 0.7273, 0.1575, 0.8182, 0.1575, 0.7727, 0.2362, 0.8636, 0.2362, 0.9545, 0.2362, 0.9091, 0.3149, 0.8636, 0.2362, 0.9091, 0.1575, 0.9545, 0.2362, 0.9091, 0.1575, 1.0, 0.1575, 0.9545, 0.2362, 0.1364, 0.2362, 0.2273, 0.2362, 0.1818, 0.3149, 0.1364, 0.2362, 0.1818, 0.1575, 0.2273, 0.2362, 0.1818, 0.1575, 0.2727, 0.1575, 0.2273, 0.2362, 0.3182, 0.2362, 0.4091, 0.2362, 0.3636, 0.3149, 0.3182, 0.2362, 0.3636, 0.1575, 0.4091, 0.2362, 0.3636, 0.1575, 0.4545, 0.1575, 0.4091, 0.2362, 0.5, 0.07873, 0.5455, 0.1575, 0.4545, 0.1575, 0.5, 0.07873, 0.5909, 0.07873, 0.5455, 0.1575, 0.5909, 0.07873, 0.6364, 0.1575, 0.5455, 0.1575, 0.6818, 0.07873, 0.7273, 0.1575, 0.6364, 0.1575, 0.6818, 0.07873, 0.7727, 0.07873, 0.7273, 0.1575, 0.7727, 0.07873, 0.8182, 0.1575, 0.7273, 0.1575, 0.8636, 0.07873, 0.9091, 0.1575, 0.8182, 0.1575, 0.8636, 0.07873, 0.9545, 0.07873, 0.9091, 0.1575, 0.9545, 0.07873, 1.0, 0.1575, 0.9091, 0.1575, 0.3636, 0.1575, 0.4091, 0.07873, 0.4545, 0.1575, 0.3636, 0.1575, 0.3182, 0.07873, 0.4091, 0.07873, 0.3182, 0.07873, 0.3636, 0.0, 0.4091, 0.07873, 0.1364, 0.07873, 0.1818, 0.1575, 0.09091, 0.1575, 0.1364, 0.07873, 0.2273, 0.07873, 0.1818, 0.1575, 0.2273, 0.07873, 0.2727, 0.1575, 0.1818, 0.1575])
me_icosphere_003.materials.append(mat_material_001)
me_icosphere_003.update()

# ---- objects
ob_cylinder = bpy.data.objects.new('Cylinder', me_cylinder)
ob_icosphere_003 = bpy.data.objects.new('Icosphere.003', me_icosphere_003)

# ---- transforms, parenting, visibility, modifiers, constraints
ob_cylinder.location = (0.02442, 2.804, 1.674)
ob_cylinder.scale = (0.2847, 0.2847, 1.708)
_m = ob_cylinder.modifiers.new('Decimate', 'DECIMATE')
_m.ratio = 0.2
ob_icosphere_003.location = (0.7535, -0.1836, 2.652)
ob_icosphere_003.rotation_euler = (0.2892, 0.141, -2.978)
ob_icosphere_003.scale = (1.123, 1.123, 1.123)

# ---- collection membership
col_collection.objects.link(ob_cylinder)
col_collection.objects.link(ob_icosphere_003)

# ---- scene / render settings (as saved in the file)
scene.frame_start = 1; scene.frame_end = 250; scene.frame_set(0)
scene.render.engine = 'BLENDER_EEVEE_NEXT'
bpy.context.view_layer.update()

# ---- added for rendering (the .blend has no active camera and no usable light): camera, sun
cam_auto = bpy.data.cameras.new('AutoCamera')
cam_auto.lens = 50.0
cam_auto.sensor_width = 36.0
cam_auto.clip_end = 1000.0
ob_auto_camera = bpy.data.objects.new('AutoCamera', cam_auto)
scene.collection.objects.link(ob_auto_camera)
ob_auto_camera.location = (8.77367, -10.7887, 10.1574)
ob_auto_camera.rotation_euler = (1.09748, -7.21219e-08, 0.694738)
scene.camera = ob_auto_camera
light_auto_sun = bpy.data.lights.new('AutoSun', 'SUN')
light_auto_sun.energy = 3.0
light_auto_sun.angle = 0.0523599
ob_auto_sun = bpy.data.objects.new('AutoSun', light_auto_sun)
scene.collection.objects.link(ob_auto_sun)
ob_auto_sun.rotation_euler = (0.872665, 0.174533, 0.523599)
bpy.context.view_layer.update()
